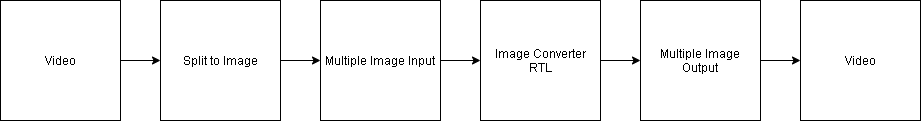

The diagram above was exported from draw.io. Its source (the exported page's mxGraphModel, read from the mxfile embedded in the PNG):
<mxGraphModel dx="782" dy="475" grid="1" gridSize="10" guides="1" tooltips="1" connect="1" arrows="1" fold="1" page="1" pageScale="1" pageWidth="2339" pageHeight="3300" background="#ffffff" math="0" shadow="0">
  <root>
    <mxCell id="0" />
    <mxCell id="1" parent="0" />
    <mxCell id="7YbVH4JO1lLJ9PnVvvPV-39" style="edgeStyle=orthogonalEdgeStyle;rounded=0;orthogonalLoop=1;jettySize=auto;html=1;exitX=1;exitY=0.5;exitDx=0;exitDy=0;entryX=0;entryY=0.5;entryDx=0;entryDy=0;" edge="1" parent="1" source="7YbVH4JO1lLJ9PnVvvPV-36" target="7YbVH4JO1lLJ9PnVvvPV-38">
      <mxGeometry relative="1" as="geometry" />
    </mxCell>
    <mxCell id="7YbVH4JO1lLJ9PnVvvPV-36" value="Video" style="rounded=0;whiteSpace=wrap;html=1;" vertex="1" parent="1">
      <mxGeometry x="160" y="40" width="120" height="120" as="geometry" />
    </mxCell>
    <mxCell id="7YbVH4JO1lLJ9PnVvvPV-41" style="edgeStyle=orthogonalEdgeStyle;rounded=0;orthogonalLoop=1;jettySize=auto;html=1;exitX=1;exitY=0.5;exitDx=0;exitDy=0;entryX=0;entryY=0.5;entryDx=0;entryDy=0;" edge="1" parent="1" source="7YbVH4JO1lLJ9PnVvvPV-38" target="7YbVH4JO1lLJ9PnVvvPV-40">
      <mxGeometry relative="1" as="geometry" />
    </mxCell>
    <mxCell id="7YbVH4JO1lLJ9PnVvvPV-38" value="Split to Image" style="rounded=0;whiteSpace=wrap;html=1;" vertex="1" parent="1">
      <mxGeometry x="320" y="40" width="120" height="120" as="geometry" />
    </mxCell>
    <mxCell id="7YbVH4JO1lLJ9PnVvvPV-44" style="edgeStyle=orthogonalEdgeStyle;rounded=0;orthogonalLoop=1;jettySize=auto;html=1;exitX=1;exitY=0.5;exitDx=0;exitDy=0;entryX=0;entryY=0.5;entryDx=0;entryDy=0;" edge="1" parent="1" source="7YbVH4JO1lLJ9PnVvvPV-40" target="7YbVH4JO1lLJ9PnVvvPV-43">
      <mxGeometry relative="1" as="geometry" />
    </mxCell>
    <mxCell id="7YbVH4JO1lLJ9PnVvvPV-40" value="Multiple Image Input" style="rounded=0;whiteSpace=wrap;html=1;" vertex="1" parent="1">
      <mxGeometry x="480" y="40" width="120" height="120" as="geometry" />
    </mxCell>
    <mxCell id="7YbVH4JO1lLJ9PnVvvPV-46" style="edgeStyle=orthogonalEdgeStyle;rounded=0;orthogonalLoop=1;jettySize=auto;html=1;exitX=1;exitY=0.5;exitDx=0;exitDy=0;entryX=0;entryY=0.5;entryDx=0;entryDy=0;" edge="1" parent="1" source="7YbVH4JO1lLJ9PnVvvPV-43" target="7YbVH4JO1lLJ9PnVvvPV-45">
      <mxGeometry relative="1" as="geometry" />
    </mxCell>
    <mxCell id="7YbVH4JO1lLJ9PnVvvPV-43" value="Image Converter&lt;br&gt;RTL" style="rounded=0;whiteSpace=wrap;html=1;" vertex="1" parent="1">
      <mxGeometry x="640" y="40" width="120" height="120" as="geometry" />
    </mxCell>
    <mxCell id="7YbVH4JO1lLJ9PnVvvPV-48" style="edgeStyle=orthogonalEdgeStyle;rounded=0;orthogonalLoop=1;jettySize=auto;html=1;exitX=1;exitY=0.5;exitDx=0;exitDy=0;entryX=0;entryY=0.5;entryDx=0;entryDy=0;" edge="1" parent="1" source="7YbVH4JO1lLJ9PnVvvPV-45" target="7YbVH4JO1lLJ9PnVvvPV-47">
      <mxGeometry relative="1" as="geometry" />
    </mxCell>
    <mxCell id="7YbVH4JO1lLJ9PnVvvPV-45" value="Multiple Image Output" style="rounded=0;whiteSpace=wrap;html=1;" vertex="1" parent="1">
      <mxGeometry x="800" y="40" width="120" height="120" as="geometry" />
    </mxCell>
    <mxCell id="7YbVH4JO1lLJ9PnVvvPV-47" value="Video" style="rounded=0;whiteSpace=wrap;html=1;" vertex="1" parent="1">
      <mxGeometry x="960" y="40" width="120" height="120" as="geometry" />
    </mxCell>
  </root>
</mxGraphModel>